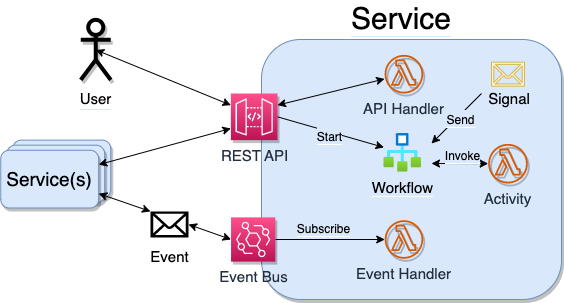

The diagram above was exported from draw.io. Its source (the exported page's mxGraphModel, read from the mxfile embedded in the PNG):
<mxGraphModel dx="954" dy="591" grid="1" gridSize="10" guides="1" tooltips="1" connect="1" arrows="1" fold="1" page="1" pageScale="1" pageWidth="850" pageHeight="1100" math="0" shadow="0">
  <root>
    <mxCell id="0" />
    <mxCell id="1" parent="0" />
    <mxCell id="2" value="" style="rounded=1;whiteSpace=wrap;html=1;fillColor=#dae8fc;strokeColor=#6c8ebf;glass=0;shadow=1;" vertex="1" parent="1">
      <mxGeometry x="2440" y="96" width="300" height="260" as="geometry" />
    </mxCell>
    <mxCell id="3" style="edgeStyle=orthogonalEdgeStyle;rounded=0;jumpStyle=none;orthogonalLoop=1;jettySize=auto;html=1;exitX=1;exitY=0.5;exitDx=0;exitDy=0;exitPerimeter=0;fontSize=20;startArrow=none;startFill=0;" edge="1" source="6" target="11" parent="1">
      <mxGeometry relative="1" as="geometry" />
    </mxCell>
    <mxCell id="4" value="&lt;span style=&quot;background-color: rgb(218, 232, 252);&quot;&gt;&lt;font style=&quot;font-size: 12px;&quot;&gt;Subscribe&lt;/font&gt;&lt;/span&gt;" style="edgeLabel;html=1;align=center;verticalAlign=middle;resizable=0;points=[];fontSize=15;" vertex="1" connectable="0" parent="3">
      <mxGeometry x="-0.3251" y="4" relative="1" as="geometry">
        <mxPoint x="11" y="-8" as="offset" />
      </mxGeometry>
    </mxCell>
    <mxCell id="5" style="edgeStyle=none;rounded=0;jumpStyle=gap;orthogonalLoop=1;jettySize=auto;html=1;exitX=0;exitY=0.5;exitDx=0;exitDy=0;exitPerimeter=0;entryX=1;entryY=0.5;entryDx=0;entryDy=0;entryPerimeter=0;fontSize=15;startArrow=classic;startFill=1;" edge="1" source="6" target="13" parent="1">
      <mxGeometry relative="1" as="geometry" />
    </mxCell>
    <mxCell id="6" value="&lt;font style=&quot;font-size: 15px;&quot;&gt;Event Bus&lt;/font&gt;" style="sketch=0;points=[[0,0,0],[0.25,0,0],[0.5,0,0],[0.75,0,0],[1,0,0],[0,1,0],[0.25,1,0],[0.5,1,0],[0.75,1,0],[1,1,0],[0,0.25,0],[0,0.5,0],[0,0.75,0],[1,0.25,0],[1,0.5,0],[1,0.75,0]];outlineConnect=0;fontColor=#232F3E;gradientColor=#FF4F8B;gradientDirection=north;fillColor=#BC1356;strokeColor=#ffffff;dashed=0;verticalLabelPosition=bottom;verticalAlign=top;align=center;html=1;fontSize=12;fontStyle=0;aspect=fixed;shape=mxgraph.aws4.resourceIcon;resIcon=mxgraph.aws4.eventbridge;shadow=1;" vertex="1" parent="1">
      <mxGeometry x="2409.56" y="273.87" width="44.25" height="44.25" as="geometry" />
    </mxCell>
    <mxCell id="7" style="rounded=0;jumpStyle=none;orthogonalLoop=1;jettySize=auto;html=1;exitX=1;exitY=0.25;exitDx=0;exitDy=0;exitPerimeter=0;fontSize=20;startArrow=classic;startFill=1;" edge="1" source="10" target="14" parent="1">
      <mxGeometry relative="1" as="geometry" />
    </mxCell>
    <mxCell id="8" style="edgeStyle=none;rounded=0;jumpStyle=none;orthogonalLoop=1;jettySize=auto;html=1;exitX=1;exitY=0.5;exitDx=0;exitDy=0;exitPerimeter=0;fontSize=20;startArrow=none;startFill=0;" edge="1" source="10" target="12" parent="1">
      <mxGeometry relative="1" as="geometry" />
    </mxCell>
    <mxCell id="9" value="&lt;span style=&quot;background-color: rgb(218, 232, 252);&quot;&gt;&lt;font style=&quot;font-size: 12px;&quot;&gt;Start&lt;/font&gt;&lt;/span&gt;" style="edgeLabel;html=1;align=center;verticalAlign=middle;resizable=0;points=[];fontSize=15;" vertex="1" connectable="0" parent="8">
      <mxGeometry x="-0.0219" y="-3" relative="1" as="geometry">
        <mxPoint as="offset" />
      </mxGeometry>
    </mxCell>
    <mxCell id="10" value="&lt;font style=&quot;font-size: 15px;&quot;&gt;REST API&lt;/font&gt;" style="sketch=0;points=[[0,0,0],[0.25,0,0],[0.5,0,0],[0.75,0,0],[1,0,0],[0,1,0],[0.25,1,0],[0.5,1,0],[0.75,1,0],[1,1,0],[0,0.25,0],[0,0.5,0],[0,0.75,0],[1,0.25,0],[1,0.5,0],[1,0.75,0]];outlineConnect=0;fontColor=#232F3E;gradientColor=#FF4F8B;gradientDirection=north;fillColor=#BC1356;strokeColor=#ffffff;dashed=0;verticalLabelPosition=bottom;verticalAlign=top;align=center;html=1;fontSize=12;fontStyle=0;aspect=fixed;shape=mxgraph.aws4.resourceIcon;resIcon=mxgraph.aws4.api_gateway;shadow=1;" vertex="1" parent="1">
      <mxGeometry x="2409.37" y="150" width="46.63" height="46.63" as="geometry" />
    </mxCell>
    <mxCell id="11" value="&lt;font style=&quot;font-size: 15px;&quot;&gt;Event Handler&lt;/font&gt;" style="sketch=0;outlineConnect=0;fontColor=#232F3E;gradientColor=none;fillColor=#D45B07;strokeColor=none;dashed=0;verticalLabelPosition=bottom;verticalAlign=top;align=center;html=1;fontSize=12;fontStyle=0;aspect=fixed;pointerEvents=1;shape=mxgraph.aws4.lambda_function;shadow=1;" vertex="1" parent="1">
      <mxGeometry x="2563.2200000000003" y="276.74" width="38.5" height="38.5" as="geometry" />
    </mxCell>
    <mxCell id="12" value="&lt;font style=&quot;background-color: rgb(218, 232, 252); font-size: 15px;&quot;&gt;Workflow&lt;/font&gt;" style="aspect=fixed;html=1;points=[];align=center;image;fontSize=12;image=img/lib/azure2/general/Workflow.svg;fontColor=#000000;" vertex="1" parent="1">
      <mxGeometry x="2562.47" y="190" width="37.53" height="38.63" as="geometry" />
    </mxCell>
    <mxCell id="13" value="&lt;font style=&quot;font-size: 15px;&quot;&gt;Event&lt;/font&gt;" style="shape=mxgraph.signs.tech.mail;html=1;pointerEvents=1;fillColor=#000000;strokeColor=none;verticalLabelPosition=bottom;verticalAlign=top;align=center;fontSize=20;" vertex="1" parent="1">
      <mxGeometry x="2329" y="267.94" width="38" height="26.06" as="geometry" />
    </mxCell>
    <mxCell id="14" value="&lt;font style=&quot;font-size: 15px;&quot;&gt;API Handler&lt;/font&gt;" style="sketch=0;outlineConnect=0;fontColor=#232F3E;gradientColor=none;fillColor=#D45B07;strokeColor=none;dashed=0;verticalLabelPosition=bottom;verticalAlign=top;align=center;html=1;fontSize=12;fontStyle=0;aspect=fixed;pointerEvents=1;shape=mxgraph.aws4.lambda_function;shadow=1;" vertex="1" parent="1">
      <mxGeometry x="2563.09" y="111.37" width="38.63" height="38.63" as="geometry" />
    </mxCell>
    <mxCell id="15" value="&lt;font style=&quot;font-size: 15px;&quot;&gt;Activity&lt;/font&gt;" style="sketch=0;outlineConnect=0;fontColor=#232F3E;gradientColor=none;fillColor=#D45B07;strokeColor=none;dashed=0;verticalLabelPosition=bottom;verticalAlign=top;align=center;html=1;fontSize=12;fontStyle=0;aspect=fixed;pointerEvents=1;shape=mxgraph.aws4.lambda_function;shadow=1;" vertex="1" parent="1">
      <mxGeometry x="2666.68" y="200.37" width="39.63" height="39.63" as="geometry" />
    </mxCell>
    <mxCell id="16" style="edgeStyle=none;rounded=0;jumpStyle=none;orthogonalLoop=1;jettySize=auto;html=1;fontSize=20;startArrow=classic;startFill=1;" edge="1" target="15" parent="1">
      <mxGeometry relative="1" as="geometry">
        <mxPoint x="2610" y="220" as="sourcePoint" />
        <mxPoint x="2772.75" y="304.77566738599785" as="targetPoint" />
      </mxGeometry>
    </mxCell>
    <mxCell id="17" value="&lt;span style=&quot;background-color: rgb(218, 232, 252);&quot;&gt;&lt;font style=&quot;font-size: 12px;&quot;&gt;Invoke&lt;/font&gt;&lt;/span&gt;" style="edgeLabel;html=1;align=center;verticalAlign=middle;resizable=0;points=[];fontSize=15;" vertex="1" connectable="0" parent="16">
      <mxGeometry x="-0.1817" relative="1" as="geometry">
        <mxPoint x="8" y="-10" as="offset" />
      </mxGeometry>
    </mxCell>
    <mxCell id="18" value="" style="shape=mxgraph.signs.tech.mail;html=1;pointerEvents=1;fillColor=#fff2cc;strokeColor=#d6b656;verticalLabelPosition=bottom;verticalAlign=top;align=center;fontSize=20;" vertex="1" parent="1">
      <mxGeometry x="2670" y="118.67999999999999" width="33" height="24" as="geometry" />
    </mxCell>
    <mxCell id="19" style="edgeStyle=none;rounded=0;jumpStyle=none;orthogonalLoop=1;jettySize=auto;html=1;exitX=0.5;exitY=0.5;exitDx=0;exitDy=0;exitPerimeter=0;entryX=0;entryY=0.25;entryDx=0;entryDy=0;entryPerimeter=0;fontSize=20;startArrow=classic;startFill=1;" edge="1" source="20" target="10" parent="1">
      <mxGeometry relative="1" as="geometry" />
    </mxCell>
    <mxCell id="20" value="&lt;span style=&quot;background-color: rgb(255, 255, 255);&quot;&gt;&lt;font style=&quot;font-size: 15px;&quot;&gt;User&lt;/font&gt;&lt;/span&gt;" style="shape=umlActor;verticalLabelPosition=bottom;verticalAlign=top;html=1;outlineConnect=0;rounded=1;shadow=1;glass=0;labelBackgroundColor=#dae8fc;fontSize=20;strokeWidth=4;" vertex="1" parent="1">
      <mxGeometry x="2259.25" y="76.37" width="30" height="60" as="geometry" />
    </mxCell>
    <mxCell id="21" value="" style="endArrow=classic;html=1;rounded=0;fontSize=20;jumpStyle=none;" edge="1" parent="1">
      <mxGeometry width="50" height="50" relative="1" as="geometry">
        <mxPoint x="2660" y="150" as="sourcePoint" />
        <mxPoint x="2610" y="200" as="targetPoint" />
      </mxGeometry>
    </mxCell>
    <mxCell id="22" value="&lt;span style=&quot;background-color: rgb(218, 232, 252);&quot;&gt;&lt;font style=&quot;font-size: 12px;&quot;&gt;Send&lt;/font&gt;&lt;/span&gt;" style="edgeLabel;html=1;align=center;verticalAlign=middle;resizable=0;points=[];fontSize=15;" vertex="1" connectable="0" parent="21">
      <mxGeometry x="-0.0894" y="2" relative="1" as="geometry">
        <mxPoint as="offset" />
      </mxGeometry>
    </mxCell>
    <mxCell id="23" value="&lt;font style=&quot;font-size: 30px; background-color: rgb(255, 255, 255);&quot;&gt;Service&lt;/font&gt;" style="text;html=1;align=center;verticalAlign=middle;whiteSpace=wrap;rounded=0;shadow=1;glass=0;labelBackgroundColor=#dae8fc;strokeWidth=4;fontSize=15;" vertex="1" parent="1">
      <mxGeometry x="2550" y="60" width="60" height="30" as="geometry" />
    </mxCell>
    <mxCell id="24" value="" style="group" vertex="1" connectable="0" parent="1">
      <mxGeometry x="2179.25" y="196.63" width="110" height="67.87" as="geometry" />
    </mxCell>
    <mxCell id="25" value="" style="rounded=1;whiteSpace=wrap;html=1;fillColor=#dae8fc;strokeColor=#6c8ebf;glass=0;shadow=1;" vertex="1" parent="24">
      <mxGeometry x="12.087912087912088" width="97.91208791208791" height="57.74014925373134" as="geometry" />
    </mxCell>
    <mxCell id="26" value="" style="rounded=1;whiteSpace=wrap;html=1;fillColor=#dae8fc;strokeColor=#6c8ebf;glass=0;shadow=1;" vertex="1" parent="24">
      <mxGeometry x="6.043956043956044" y="5.0649253731343284" width="97.91208791208791" height="57.74014925373134" as="geometry" />
    </mxCell>
    <mxCell id="27" value="&lt;font style=&quot;font-size: 19px;&quot;&gt;Service(s)&lt;/font&gt;" style="rounded=1;whiteSpace=wrap;html=1;fillColor=#dae8fc;strokeColor=#6c8ebf;glass=0;shadow=1;" vertex="1" parent="24">
      <mxGeometry y="10.129850746268657" width="97.91208791208791" height="57.74014925373134" as="geometry" />
    </mxCell>
    <mxCell id="28" style="rounded=0;orthogonalLoop=1;jettySize=auto;html=1;entryX=0;entryY=0.75;entryDx=0;entryDy=0;entryPerimeter=0;fontSize=15;startArrow=classic;startFill=1;exitX=1;exitY=0.25;exitDx=0;exitDy=0;" edge="1" source="27" target="10" parent="1">
      <mxGeometry relative="1" as="geometry">
        <mxPoint x="2280" y="220" as="sourcePoint" />
      </mxGeometry>
    </mxCell>
    <mxCell id="29" style="edgeStyle=none;rounded=0;jumpStyle=gap;orthogonalLoop=1;jettySize=auto;html=1;exitX=0;exitY=0;exitDx=0;exitDy=0;exitPerimeter=0;entryX=1;entryY=0.75;entryDx=0;entryDy=0;fontSize=15;startArrow=classic;startFill=1;" edge="1" source="13" target="27" parent="1">
      <mxGeometry relative="1" as="geometry" />
    </mxCell>
    <mxCell id="30" value="&lt;span style=&quot;&quot;&gt;Signal&lt;/span&gt;" style="text;html=1;strokeColor=none;fillColor=none;align=center;verticalAlign=middle;whiteSpace=wrap;rounded=0;fontSize=15;" vertex="1" parent="1">
      <mxGeometry x="2657.81" y="140.37" width="60" height="30" as="geometry" />
    </mxCell>
  </root>
</mxGraphModel>